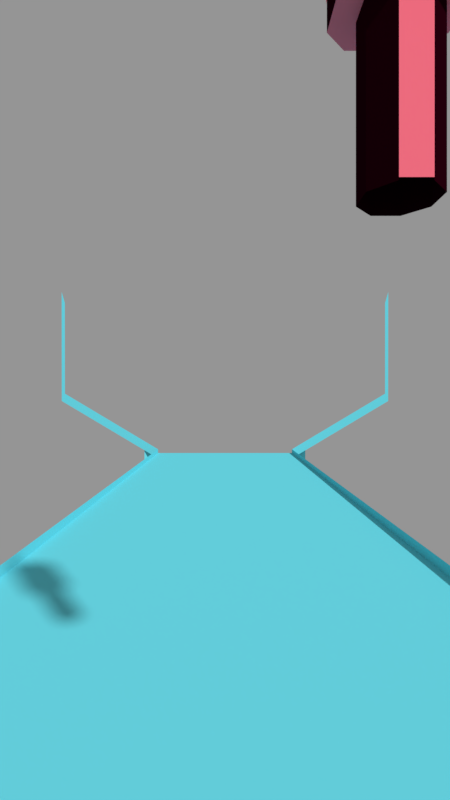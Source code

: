 # Source: SuperShooter.blend  (saved by Blender 2.79.0; exported with 4.5.12 LTS)
import bpy
from mathutils import Matrix  # noqa: F401  (used for matrix-valued properties, if any)

bpy.ops.wm.read_factory_settings(use_empty=True)
scene = bpy.context.scene
scene.name = 'MainScene'

# ---- collections
col_collection_1 = bpy.data.collections.new('Collection 1'); scene.collection.children.link(col_collection_1)

# ---- materials (node trees are filled in below, after node groups)
mat_bridge_mat = bpy.data.materials.new('Bridge_Mat')
mat_bridge_mat.alpha_threshold = 0.0
mat_bridge_mat.use_transparent_shadow = False
mat_bridge_mat.diffuse_color = (0.1356, 0.6724, 0.7758, 1.0)
mat_bridge_mat.roughness = 0.5
mat_bridge_mat.specular_intensity = 0.0
mat_target3_mat = bpy.data.materials.new('Target3_Mat')
mat_target3_mat.alpha_threshold = 0.0
mat_target3_mat.use_transparent_shadow = False
mat_target3_mat.diffuse_color = (0.02147, 0.1301, 0.2951, 1.0)
mat_target3_mat.roughness = 0.5
mat_target3_mat.specular_intensity = 0.0
mat_target2_mat = bpy.data.materials.new('Target2_Mat')
mat_target2_mat.alpha_threshold = 0.0
mat_target2_mat.use_transparent_shadow = False
mat_target2_mat.diffuse_color = (0.164, 0.3257, 0.03311, 1.0)
mat_target2_mat.roughness = 0.5
mat_target2_mat.specular_intensity = 0.0
mat_target1_mat = bpy.data.materials.new('Target1_Mat')
mat_target1_mat.alpha_threshold = 0.0
mat_target1_mat.use_transparent_shadow = False
mat_target1_mat.diffuse_color = (0.07194, 0.09294, 1.0, 1.0)
mat_target1_mat.roughness = 0.5
mat_target1_mat.specular_intensity = 0.0
mat_energy_mat = bpy.data.materials.new('Energy_Mat')
mat_energy_mat.alpha_threshold = 0.0
mat_energy_mat.use_transparent_shadow = False
mat_energy_mat.diffuse_color = (0.7011, 0.7991, 0.117, 1.0)
mat_energy_mat.roughness = 0.5
mat_energy_mat.specular_intensity = 0.0
mat_gunlight_mat = bpy.data.materials.new('GunLight_Mat')
mat_gunlight_mat.alpha_threshold = 0.0
mat_gunlight_mat.use_transparent_shadow = False
mat_gunlight_mat.diffuse_color = (1.0, 0.1686, 0.2371, 1.0)
mat_gunlight_mat.roughness = 0.5
mat_gunlight_mat.specular_intensity = 0.0
mat_road_mat = bpy.data.materials.new('Road_Mat')
mat_road_mat.alpha_threshold = 0.0
mat_road_mat.use_transparent_shadow = False
mat_road_mat.diffuse_color = (0.1356, 0.6724, 0.7758, 1.0)
mat_road_mat.roughness = 0.5
mat_road_mat.specular_intensity = 0.0
mat_gun_mat = bpy.data.materials.new('Gun_Mat')
mat_gun_mat.alpha_threshold = 0.0
mat_gun_mat.use_transparent_shadow = False
mat_gun_mat.diffuse_color = (0.01607, 2.162e-09, 0.003302, 1.0)
mat_gun_mat.roughness = 0.5
mat_gun_mat.specular_intensity = 0.0

# ---- material node trees

# ---- cameras
cam_camera = bpy.data.cameras.new('Camera')
cam_camera.clip_end = 100.0
cam_camera.lens = 16.0
cam_camera.sensor_width = 32.0
cam_camera.sensor_height = 18.0
cam_camera.ortho_scale = 7.314
cam_camera.lens_unit = 'FOV'
cam_camera.dof.focus_distance = 0.0
cam_camera.dof.aperture_fstop = 128.0

# ---- meshes
me_cube_002 = bpy.data.meshes.new('Cube.002')
me_cube_002.from_pydata([(-1.103, 4.821e-08, 0.1895), (-1.103, 12.84, 0.1895), (-1.103, -4.821e-08, -0.1895), (-1.103, 12.84, -0.1895), (1.103, 4.821e-08, 0.1895), (1.103, 12.84, 0.1895), (1.103, -4.821e-08, -0.1895), (1.103, 12.84, -0.1895)], [], [(0, 1, 3, 2), (2, 3, 7, 6), (6, 7, 5, 4), (4, 5, 1, 0), (2, 6, 4, 0), (7, 3, 1, 5)])
me_cube_002.materials.append(mat_bridge_mat)
me_cube_002.use_remesh_preserve_volume = False
me_cube_002.use_remesh_preserve_attributes = False
me_cube_002.use_mirror_vertex_groups = False
me_cube_002.update()
me_cube_009 = bpy.data.meshes.new('Cube.009')
me_cube_009.from_pydata([(-1.103, -1.103, -1.103), (-1.103, -1.103, 1.103), (-1.103, 1.103, -1.103), (-1.103, 1.103, 1.103), (1.103, -1.103, -1.103), (1.103, -1.103, 1.103), (1.103, 1.103, -1.103), (1.103, 1.103, 1.103)], [], [(0, 1, 3, 2), (2, 3, 7, 6), (6, 7, 5, 4), (4, 5, 1, 0), (2, 6, 4, 0), (7, 3, 1, 5)])
me_cube_009.materials.append(mat_target3_mat)
me_cube_009.use_remesh_preserve_volume = False
me_cube_009.use_remesh_preserve_attributes = False
me_cube_009.use_mirror_vertex_groups = False
me_cube_009.update()
me_cube_007 = bpy.data.meshes.new('Cube.007')
me_cube_007.from_pydata([(-1.103, -1.103, -5.25), (-1.103, -1.103, -3.044), (-1.103, 1.103, -5.25), (-1.103, 1.103, -3.044), (1.103, -1.103, -5.25), (1.103, -1.103, -3.044), (1.103, 1.103, -5.25), (1.103, 1.103, -3.044)], [], [(0, 1, 3, 2), (2, 3, 7, 6), (6, 7, 5, 4), (4, 5, 1, 0), (2, 6, 4, 0), (7, 3, 1, 5)])
me_cube_007.materials.append(mat_target2_mat)
me_cube_007.use_remesh_preserve_volume = False
me_cube_007.use_remesh_preserve_attributes = False
me_cube_007.use_mirror_vertex_groups = False
me_cube_007.update()
me_cube_005 = bpy.data.meshes.new('Cube.005')
me_cube_005.from_pydata([(-1.103, -1.103, -1.103), (-1.103, -1.103, 1.103), (-1.103, 1.103, -1.103), (-1.103, 1.103, 1.103), (1.103, -1.103, -1.103), (1.103, -1.103, 1.103), (1.103, 1.103, -1.103), (1.103, 1.103, 1.103)], [], [(0, 1, 3, 2), (2, 3, 7, 6), (6, 7, 5, 4), (4, 5, 1, 0), (2, 6, 4, 0), (7, 3, 1, 5)])
me_cube_005.materials.append(mat_target1_mat)
me_cube_005.use_remesh_preserve_volume = False
me_cube_005.use_remesh_preserve_attributes = False
me_cube_005.use_mirror_vertex_groups = False
me_cube_005.update()
me_cube = bpy.data.meshes.new('Cube')
me_cube.from_pydata([(-0.1543, 0.0, -0.5847), (0.1477, 0.0, 0.6313), (-0.1127, -0.1347, 0.08738), (-0.2461, 0.0, 0.06863), (-0.1127, 0.1347, 0.08738), (0.04072, 0.0, 0.1527), (-0.05015, 0.0, -0.08564), (0.1033, 0.1347, -0.02032), (0.2367, 0.0, -0.001576), (0.1033, -0.1347, -0.02032)], [], [(2, 1, 3), (3, 1, 4), (4, 1, 5), (5, 1, 2), (8, 5, 2, 9), (7, 4, 5, 8), (6, 3, 4, 7), (9, 2, 3, 6), (0, 9, 6), (0, 6, 7), (0, 7, 8), (0, 8, 9)])
me_cube.materials.append(mat_energy_mat)
me_cube.use_remesh_preserve_volume = False
me_cube.use_remesh_preserve_attributes = False
me_cube.use_mirror_vertex_groups = False
me_cube.update()
me_sphere = bpy.data.meshes.new('Sphere')
me_sphere.from_pydata([(0.01787, -0.1305, 0.01787), (0.02892, -0.109, 0.02892), (0.02892, 0.109, 0.02892), (0.01787, 0.1305, 0.01787), (0.02527, -0.1305, -5.818e-09), (0.0409, -0.109, -5.809e-09), (0.0409, 0.109, 5.579e-09), (0.02527, 0.1305, 5.588e-09), (0.01787, -0.1305, -0.01787), (0.02892, -0.109, -0.02892), (0.02892, 0.109, -0.02892), (0.01787, 0.1305, -0.01787), (-3.938e-10, -0.1305, -0.02527), (-3.188e-09, -0.109, -0.0409), (5.376e-10, 0.109, -0.0409), (-3.938e-10, 0.1305, -0.02527), (-2.579e-10, 0.1387, 6.083e-09), (-0.01787, -0.1305, -0.01787), (-0.02892, -0.109, -0.02892), (-0.02892, 0.109, -0.02892), (-0.01787, 0.1305, -0.01787), (-4.017e-09, -0.1387, -6.041e-09), (-0.02527, -0.1305, -4.886e-09), (-0.0409, -0.109, -2.084e-09), (-0.0409, 0.109, 3.717e-09), (-0.02527, 0.1305, 5.588e-09), (-0.01787, -0.1305, 0.01787), (-0.02892, -0.109, 0.02892), (-0.02892, 0.109, 0.02892), (-0.01787, 0.1305, 0.01787), (-3.938e-10, -0.1305, 0.02527), (2.4e-09, -0.109, 0.0409), (-3.188e-09, 0.109, 0.0409), (-3.938e-10, 0.1305, 0.02527)], [], [(33, 32, 2, 3), (31, 30, 0, 1), (16, 33, 3), (32, 31, 1, 2), (30, 21, 0), (16, 3, 7), (2, 1, 5, 6), (0, 21, 4), (3, 2, 6, 7), (1, 0, 4, 5), (16, 7, 11), (6, 5, 9, 10), (4, 21, 8), (7, 6, 10, 11), (5, 4, 8, 9), (16, 11, 15), (10, 9, 13, 14), (8, 21, 12), (11, 10, 14, 15), (9, 8, 12, 13), (16, 15, 20), (14, 13, 18, 19), (12, 21, 17), (15, 14, 19, 20), (13, 12, 17, 18), (16, 20, 25), (19, 18, 23, 24), (17, 21, 22), (20, 19, 24, 25), (18, 17, 22, 23), (16, 25, 29), (24, 23, 27, 28), (22, 21, 26), (25, 24, 28, 29), (23, 22, 26, 27), (16, 29, 33), (28, 27, 31, 32), (26, 21, 30), (29, 28, 32, 33), (27, 26, 30, 31)])
me_sphere.materials.append(mat_gunlight_mat)
me_sphere.use_remesh_preserve_volume = False
me_sphere.use_remesh_preserve_attributes = False
me_sphere.use_mirror_vertex_groups = False
me_sphere.update()
me_plane = bpy.data.meshes.new('Plane')
me_plane.from_pydata([(-0.02684, -0.03218, 0.0), (0.02684, 0.03218, 0.0), (-0.02684, 0.03218, 0.0), (0.02684, -0.03218, 0.0)], [], [(1, 2, 0, 3)])
me_plane.materials.append(mat_gunlight_mat)
me_plane.use_remesh_preserve_volume = False
me_plane.use_remesh_preserve_attributes = False
me_plane.use_mirror_vertex_groups = False
me_plane.update()
me_cube_068 = bpy.data.meshes.new('Cube.068')
me_cube_068.from_pydata([(0.9761, 6.0, -0.09314), (-0.9761, 6.0, -0.09314), (-0.9761, 6.0, 0.04346), (0.9761, 6.0, 0.04346), (2.381, 6.0, 0.7668), (2.335, 6.0, 0.8775), (2.383, 6.0, 2.406), (2.336, 6.0, 2.238), (-2.382, 6.0, 0.767), (-2.335, 6.0, 0.8775), (-0.9761, 4.179e-08, 0.04346), (-0.9761, 4.179e-08, -0.09314), (-2.384, 6.0, 2.406), (-2.337, 6.0, 2.238), (0.9761, -9.751e-08, 0.04346), (0.9761, -9.751e-08, -0.09314)], [], [(11, 1, 2, 10), (0, 4, 5, 3), (5, 4, 6, 7), (2, 9, 8, 1), (0, 15, 14, 3), (9, 13, 12, 8)])
_uv = me_cube_068.uv_layers.new(name='UVMap')
_uv.uv.foreach_set('vector', [0.2492, -1.068, 0.004992, -1.068, 0.004992, -1.068, 0.2492, -1.068, 0.004992, 2.004, 0.004992, 2.004, 0.004992, 2.004, 0.004992, 2.004, 0.004992, 2.004, 0.004992, 2.004, 0.004992, 2.004, 0.004992, 2.004, 0.004992, -1.068, 0.004992, -1.068, 0.004992, -1.068, 0.004992, -1.068, 0.004992, 2.004, 0.2492, 2.004, 0.2492, 2.004, 0.004992, 2.004, 0.4935, 2.004, 0.4935, 2.004, 0.4935, 2.004, 0.4935, 2.004])
_ca = me_cube_068.color_attributes.new('Col', 'BYTE_COLOR', 'CORNER')
_ca.data.foreach_set('color', [1.0, 1.0, 1.0, 1.0, 1.0, 1.0, 1.0, 1.0, 1.0, 1.0, 1.0, 1.0, 1.0, 1.0, 1.0, 1.0, 1.0, 1.0, 1.0, 1.0, 1.0, 1.0, 1.0, 1.0, 1.0, 1.0, 1.0, 1.0, 1.0, 1.0, 1.0, 1.0, 1.0, 1.0, 1.0, 1.0, 1.0, 1.0, 1.0, 1.0, 1.0, 1.0, 1.0, 1.0, 1.0, 1.0, 1.0, 1.0, 1.0, 1.0, 1.0, 1.0, 1.0, 1.0, 1.0, 1.0, 1.0, 1.0, 1.0, 1.0, 1.0, 1.0, 1.0, 1.0, 1.0, 1.0, 1.0, 1.0, 1.0, 1.0, 1.0, 1.0, 1.0, 1.0, 1.0, 1.0, 1.0, 1.0, 1.0, 1.0, 1.0, 1.0, 1.0, 1.0, 1.0, 1.0, 1.0, 1.0, 1.0, 1.0, 1.0, 1.0, 1.0, 1.0, 1.0, 1.0])
me_cube_068.materials.append(mat_bridge_mat)
me_cube_068.use_remesh_preserve_volume = False
me_cube_068.use_remesh_preserve_attributes = False
me_cube_068.use_mirror_vertex_groups = False
me_cube_068.update()
me_cube_001 = bpy.data.meshes.new('Cube.001')
me_cube_001.from_pydata([(-0.9314, 6.0, -0.01242), (0.9314, 6.0, -0.01242), (0.9344, 6.252, -0.07327), (1.12, 6.011, 0.05186), (0.9344, 6.252, -5.101), (1.12, 6.011, -5.101), (-0.9306, 6.249, -0.07327), (-1.124, 6.014, 0.05186), (-0.9306, 6.249, -5.101), (-1.124, 6.014, -5.101), (-0.9314, 5.96e-08, -0.01242), (0.9314, 5.96e-08, -0.01242)], [], [(3, 2, 4, 5), (7, 9, 8, 6), (0, 10, 11, 1)])
_uv = me_cube_001.uv_layers.new(name='UVMap')
_uv.uv.foreach_set('vector', [-0.0008952, -0.002399, -0.0009744, 0.9903, 0.2883, 0.9903, 0.2883, -0.002399, -0.001008, 0.992, 0.2878, 0.9919, 0.2878, -0.0008004, -0.0009236, -0.0007789, 1.001, -20.37, 1.001, 20.48, 0.2884, 20.48, 0.2884, -20.37])
_ca = me_cube_001.color_attributes.new('Col', 'BYTE_COLOR', 'CORNER')
_ca.data.foreach_set('color', [1.0, 1.0, 1.0, 1.0, 1.0, 1.0, 1.0, 1.0, 1.0, 1.0, 1.0, 1.0, 1.0, 1.0, 1.0, 1.0, 1.0, 1.0, 1.0, 1.0, 1.0, 1.0, 1.0, 1.0, 1.0, 1.0, 1.0, 1.0, 1.0, 1.0, 1.0, 1.0, 1.0, 1.0, 1.0, 1.0, 1.0, 1.0, 1.0, 1.0, 1.0, 1.0, 1.0, 1.0, 1.0, 1.0, 1.0, 1.0])
me_cube_001.materials.append(mat_road_mat)
me_cube_001.use_remesh_preserve_volume = False
me_cube_001.use_remesh_preserve_attributes = False
me_cube_001.use_mirror_vertex_groups = False
me_cube_001.update()
me_cylinder_001 = bpy.data.meshes.new('Cylinder.001')
me_cylinder_001.from_pydata([(0.04823, 0.4314, 0.06201), (0.01937, -0.09491, 0.04251), (0.07822, 0.4131, 0.03542), (0.04677, -0.09491, 0.01761), (0.07822, 0.3642, -0.03542), (0.04677, -0.09491, -0.01761), (0.04823, 0.3458, -0.06201), (0.01937, -0.09491, -0.04251), (-0.04823, 0.3458, -0.06201), (-0.01937, -0.09491, -0.04251), (-0.07822, 0.3642, -0.03542), (-0.04677, -0.09491, -0.01761), (-0.07822, 0.4131, 0.03542), (-0.04677, -0.09491, 0.01761), (-0.04823, 0.4314, 0.06201), (-0.01937, -0.09491, 0.04251), (0.04823, 0.1373, 0.06201), (0.07822, 0.1373, 0.03542), (0.07822, 0.1373, -0.03542), (0.04823, 0.1373, -0.06201), (-0.04823, 0.1373, -0.06201), (-0.07822, 0.1373, -0.03542), (-0.07822, 0.1373, 0.03542), (-0.04823, 0.1373, 0.06201), (0.01937, 0.1336, 0.04251), (0.04677, 0.1336, 0.01761), (0.04677, 0.1336, -0.01761), (0.01937, 0.1336, -0.04251), (-0.01937, 0.1336, -0.04251), (-0.04677, 0.1336, -0.01761), (-0.04677, 0.1336, 0.01761), (-0.01937, 0.1336, 0.04251)], [], [(24, 1, 3, 25), (25, 3, 5, 26), (26, 5, 7, 27), (27, 7, 9, 28), (28, 9, 11, 29), (29, 11, 13, 30), (30, 13, 15, 31), (14, 23, 16, 0), (8, 20, 21, 10), (6, 19, 20, 8), (4, 18, 19, 6), (10, 21, 22, 12), (2, 17, 18, 4)])
_uv = me_cylinder_001.uv_layers.new(name='UVMap')
_uv.uv.foreach_set('vector', [0.9468, 0.4654, 0.9468, 0.2439, 0.9651, 0.2439, 0.9651, 0.4654, 0.9397, 0.3165, 0.7181, 0.3165, 0.7181, 0.2906, 0.9397, 0.2906, 0.9651, 0.4654, 0.9651, 0.2439, 0.9468, 0.2439, 0.9468, 0.4654, 0.9468, 0.4654, 0.9468, 0.2439, 0.921, 0.2439, 0.921, 0.4654, 0.9397, 0.2724, 0.7181, 0.2724, 0.7181, 0.2906, 0.9397, 0.2906, 0.9397, 0.2906, 0.7181, 0.2906, 0.7181, 0.3165, 0.9397, 0.3165, 0.9397, 0.3165, 0.7181, 0.3165, 0.7181, 0.3348, 0.9397, 0.3348, 0.9017, 0.6877, 0.9017, 0.468, 0.9661, 0.468, 0.9661, 0.6877, 0.9017, 0.6306, 0.9017, 0.468, 0.8817, 0.468, 0.8817, 0.6428, 0.9661, 0.6306, 0.9661, 0.468, 0.9017, 0.468, 0.9017, 0.6306, 0.9861, 0.6428, 0.9861, 0.468, 0.9661, 0.468, 0.9661, 0.6306, 0.8957, 0.1701, 0.7209, 0.1701, 0.7209, 0.2221, 0.9283, 0.2221, 0.926, 0.2529, 0.7186, 0.2529, 0.7186, 0.2009, 0.8934, 0.2009])
me_cylinder_001.materials.append(mat_gun_mat)
me_cylinder_001.use_remesh_preserve_volume = False
me_cylinder_001.use_remesh_preserve_attributes = False
me_cylinder_001.use_mirror_vertex_groups = False
me_cylinder_001.update()
me_cylinder_006 = bpy.data.meshes.new('Cylinder.006')
me_cylinder_006.from_pydata([(0.06437, 0.6962, 0.09106), (0.02586, -0.001699, 0.06242), (0.1044, 0.6717, 0.05201), (-0.1044, 0.6717, 0.05201), (-0.06437, 0.6962, 0.09106), (-0.02586, -0.001699, 0.06242), (0.06437, 0.3035, 0.09106), (0.1044, 0.3035, 0.05201), (0.1044, 0.3035, -0.05201), (0.06437, 0.3035, -0.09106), (-0.06437, 0.3035, -0.09106), (-0.1044, 0.3035, -0.05201), (-0.1044, 0.3035, 0.05201), (-0.06437, 0.3035, 0.09106), (0.02586, 0.2983, 0.06242), (0.06242, 0.2983, 0.02586), (0.06242, 0.2983, -0.02586), (0.02586, 0.2983, -0.06242), (-0.02586, 0.2983, -0.06242), (-0.06242, 0.2983, -0.02586), (-0.06242, 0.2983, 0.02586), (-0.02586, 0.2983, 0.06242), (0.1058, 0.557, 0.05201), (0.1058, 0.5881, 0.05201), (0.1058, 0.5472, -0.05201), (0.1058, 0.516, -0.05201), (-0.1058, 0.516, -0.05201), (-0.1058, 0.5472, -0.05201), (-0.1058, 0.5881, 0.05201), (-0.1058, 0.557, 0.05201), (-0.1058, 0.4335, -0.05201), (-0.1058, 0.4745, 0.05201), (0.1058, 0.4745, 0.05201), (0.1058, 0.4335, -0.05201), (-0.1058, 0.4651, -0.05201), (-0.1058, 0.506, 0.05201), (0.1058, 0.506, 0.05201), (0.1058, 0.4651, -0.05201), (-0.1058, 0.3516, -0.05201), (-0.1058, 0.3926, 0.05201), (0.1058, 0.3926, 0.05201), (0.1058, 0.3516, -0.05201), (-0.1058, 0.3812, -0.05201), (-0.1058, 0.4221, 0.05201), (0.1058, 0.4221, 0.05201), (0.1058, 0.3812, -0.05201)], [], [(21, 5, 1, 14), (3, 12, 13, 4), (0, 6, 7, 2), (13, 21, 14, 6), (12, 20, 21, 13), (11, 19, 20, 12), (10, 18, 19, 11), (9, 17, 18, 10), (8, 16, 17, 9), (7, 15, 16, 8), (6, 14, 15, 7), (27, 26, 29, 28), (23, 22, 25, 24), (32, 33, 37, 36), (30, 31, 35, 34), (40, 41, 45, 44), (38, 39, 43, 42)])
_uv = me_cylinder_006.uv_layers.new(name='UVMap')
_uv.uv.foreach_set('vector', [0.7449, 0.06584, 0.7021, 0.06584, 0.7021, 0.01636, 0.7449, 0.01636, 0.6886, 0.06474, 0.6404, 0.06474, 0.6404, 0.01868, 0.6915, 0.01868, 0.6331, 0.06533, 0.5791, 0.06533, 0.5791, 0.01669, 0.6301, 0.01669, 0.5196, 0.06439, 0.529, 0.05744, 0.5415, 0.05744, 0.5509, 0.06439, 0.5099, 0.05491, 0.5201, 0.04856, 0.529, 0.05744, 0.5196, 0.06439, 0.5099, 0.02965, 0.5201, 0.036, 0.5201, 0.04856, 0.5099, 0.05491, 0.5196, 0.02017, 0.529, 0.02712, 0.5201, 0.036, 0.5099, 0.02965, 0.5509, 0.02017, 0.5415, 0.02712, 0.529, 0.02712, 0.5196, 0.02017, 0.5606, 0.02965, 0.5504, 0.036, 0.5415, 0.02712, 0.5509, 0.02017, 0.5606, 0.05491, 0.5504, 0.04856, 0.5504, 0.036, 0.5606, 0.02965, 0.5509, 0.06439, 0.5415, 0.05744, 0.5504, 0.04856, 0.5606, 0.05491, 0.8314, 0.01976, 0.8158, 0.01976, 0.8363, 0.07177, 0.8519, 0.07177, 0.9262, 0.06879, 0.9106, 0.06879, 0.8901, 0.01678, 0.9057, 0.01678, 0.8849, 0.06879, 0.8644, 0.01678, 0.8802, 0.01678, 0.9006, 0.06879, 0.7923, 0.01976, 0.8128, 0.07177, 0.8286, 0.07177, 0.8081, 0.01976, 0.8616, 0.07228, 0.8412, 0.02027, 0.8559, 0.02027, 0.8764, 0.07228, 0.7702, 0.01976, 0.7906, 0.07177, 0.8054, 0.07177, 0.785, 0.01976])
me_cylinder_006.materials.append(mat_gunlight_mat)
me_cylinder_006.use_remesh_preserve_volume = False
me_cylinder_006.use_remesh_preserve_attributes = False
me_cylinder_006.use_mirror_vertex_groups = False
me_cylinder_006.update()

# ---- objects
ob_obj_4 = bpy.data.objects.new('Obj_4', me_cube_002)
ob_obj_3 = bpy.data.objects.new('Obj_3', me_cube_009)
ob_obj_2 = bpy.data.objects.new('Obj_2', me_cube_007)
ob_obj_1 = bpy.data.objects.new('Obj_1', me_cube_005)
ob_obj_0 = bpy.data.objects.new('Obj_0', me_cube)
ob_bullet = bpy.data.objects.new('Bullet', me_sphere)
ob_beacon = bpy.data.objects.new('Beacon', me_plane)
ob_bridge = bpy.data.objects.new('Bridge', me_cube_068)
ob_road = bpy.data.objects.new('Road', me_cube_001)
ob_player = bpy.data.objects.new('Player', cam_camera)
ob_gun = bpy.data.objects.new('Gun', None)
ob_shootingtail = bpy.data.objects.new('ShootingTail', None)
ob_shootinghead = bpy.data.objects.new('ShootingHead', None)
ob_gunbody = bpy.data.objects.new('GunBody', me_cylinder_001)
ob_gunlight = bpy.data.objects.new('GunLight', me_cylinder_006)

# ---- transforms, parenting, visibility, modifiers, constraints
ob_obj_4.location = (0.0, -2.742, -0.1198)
ob_obj_4.scale = (0.9529, 0.09343, 0.6966)
ob_obj_4.lineart.crease_threshold = 0.0
ob_obj_3.location = (1.533, -0.9781, 0.5632)
ob_obj_3.scale = (0.261, 0.09299, 0.4941)
ob_obj_3.lineart.crease_threshold = 0.0
ob_obj_2.location = (0.0, -0.3618, 1.428)
ob_obj_2.scale = (0.2416, 0.1114, 0.2805)
ob_obj_2.lineart.crease_threshold = 0.0
ob_obj_1.location = (-0.3424, -0.9781, 0.1973)
ob_obj_1.scale = (0.2947, 0.1066, 0.3422)
ob_obj_1.lineart.crease_threshold = 0.0
ob_obj_0.location = (0.6513, -1.472, 0.6071)
ob_obj_0.scale = (0.6987, 0.6987, 0.6987)
ob_obj_0.lineart.crease_threshold = 0.0
ob_bullet.location = (0.0, 0.0, 0.0)
ob_bullet.scale = (0.7336, 1.421, 0.7336)
ob_bullet.lineart.crease_threshold = 0.0
ob_beacon.location = (0.0, 0.0, 0.0)
ob_beacon.scale = (1.49, 1.243, 1.0)
ob_beacon.lineart.crease_threshold = 0.0
ob_bridge.location = (0.0, 0.0, 0.0)
ob_bridge.rotation_mode = 'ZYX'
ob_bridge.scale = (1.028, 1.0, 1.0)
ob_bridge.lineart.crease_threshold = 0.0
ob_road.parent = ob_bridge
ob_road.location = (0.0, 0.0, 0.0)
ob_road.rotation_mode = 'ZYX'
ob_road.scale = (1.048, 1.0, 1.0)
ob_road.lineart.crease_threshold = 0.0
ob_player.location = (0.0, 0.0, 0.7811)
ob_player.rotation_euler = (1.571, 0.0, 0.0)
ob_player.scale = (1.0, 1.0, 1.0)
ob_player.lock_scale = (True, True, True)
ob_player.empty_display_type = 'ARROWS'
ob_player.color = (0.0, 0.0, 0.0, 0.0)
ob_player.hide_viewport = True
ob_player.display_type = 'WIRE'
ob_player.lineart.crease_threshold = 0.0
ob_gun.parent = ob_player
ob_gun.matrix_parent_inverse = Matrix(((1.0, 0.0, 0.0, 0.0), (0.0, -4.371e-08, 1.0, -0.6883), (0.0, -1.0, -4.371e-08, 3.009e-08), (0.0, 0.0, 0.0, 1.0)))
ob_gun.location = (0.2091, 0.4786, 1.023)
ob_gun.rotation_euler = (1.571, -0.0, 0.0)
ob_gun.empty_display_type = 'CUBE'
ob_gun.empty_display_size = 0.1385
ob_gun.empty_image_offset = (0.0, 0.0)
ob_gun.hide_viewport = True
ob_gun.lineart.crease_threshold = 0.0
ob_shootingtail.parent = ob_gun
ob_shootingtail.matrix_parent_inverse = Matrix(((1.0, 0.0, 0.0, 0.0), (0.0, -4.371e-08, 1.0, 0.0), (0.0, -1.0, -4.371e-08, 0.0), (0.0, 0.0, 0.0, 1.0)))
ob_shootingtail.location = (-1.49e-08, -5.96e-08, 0.05722)
ob_shootingtail.scale = (0.7492, 0.7492, 0.681)
ob_shootingtail.empty_display_type = 'SPHERE'
ob_shootingtail.empty_display_size = 0.1483
ob_shootingtail.empty_image_offset = (0.0, 0.0)
ob_shootingtail.hide_viewport = True
ob_shootingtail.lineart.crease_threshold = 0.0
ob_shootinghead.parent = ob_gun
ob_shootinghead.matrix_parent_inverse = Matrix(((1.0, 0.0, 0.0, 0.0), (0.0, -4.371e-08, 1.0, 0.0), (0.0, -1.0, -4.371e-08, 0.0), (0.0, 0.0, 0.0, 1.0)))
ob_shootinghead.location = (-1.49e-08, -5.96e-08, 0.5089)
ob_shootinghead.scale = (0.7492, 0.7492, 0.681)
ob_shootinghead.empty_display_type = 'SPHERE'
ob_shootinghead.empty_display_size = 0.1466
ob_shootinghead.empty_image_offset = (0.0, 0.0)
ob_shootinghead.hide_viewport = True
ob_shootinghead.lineart.crease_threshold = 0.0
ob_gunbody.parent = ob_gun
ob_gunbody.location = (0.0, 0.0, 0.0)
ob_gunbody.hide_viewport = True
ob_gunbody.lineart.crease_threshold = 0.0
ob_gunlight.parent = ob_gunbody
ob_gunlight.matrix_parent_inverse = Matrix(((1.0, -0.0, 0.0, -0.2091), (0.0, -4.371e-08, 1.0, -0.9922), (0.0, -1.0, -4.371e-08, 0.4536), (0.0, 0.0, 0.0, 1.0)))
ob_gunlight.location = (0.2091, 0.4536, 0.9019)
ob_gunlight.rotation_euler = (1.571, -1.116e-08, 1.116e-08)
ob_gunlight.scale = (0.7492, 0.7492, 0.681)
ob_gunlight.hide_viewport = True
ob_gunlight.lineart.crease_threshold = 0.0

# ---- collection membership
col_collection_1.objects.link(ob_obj_4)
col_collection_1.objects.link(ob_obj_3)
col_collection_1.objects.link(ob_obj_2)
col_collection_1.objects.link(ob_obj_1)
col_collection_1.objects.link(ob_obj_0)
col_collection_1.objects.link(ob_bullet)
col_collection_1.objects.link(ob_beacon)
col_collection_1.objects.link(ob_bridge)
col_collection_1.objects.link(ob_road)
col_collection_1.objects.link(ob_player)
col_collection_1.objects.link(ob_gun)
col_collection_1.objects.link(ob_shootingtail)
col_collection_1.objects.link(ob_shootinghead)
col_collection_1.objects.link(ob_gunbody)
col_collection_1.objects.link(ob_gunlight)

# ---- scene / render settings (as saved in the file)
scene.camera = ob_player
scene.frame_start = 0; scene.frame_end = 250; scene.frame_set(101)
scene.render.engine = 'BLENDER_EEVEE_NEXT'
scene.render.image_settings.file_format = 'JPEG'
scene.render.image_settings.color_mode = 'RGB'
scene.render.image_settings.quality = 50
scene.render.image_settings.compression = 50
scene.render.image_settings.exr_codec = 'NONE'
scene.render.resolution_x = 750
scene.render.resolution_y = 1334
scene.render.resolution_percentage = 50
scene.render.dither_intensity = 0.0
scene.render.simplify_subdivision_render = 0
scene.render.simplify_child_particles_render = 0.0
scene.cycles.use_denoising = False
scene.cycles.samples = 128
scene.cycles.sampling_pattern = 'TABULATED_SOBOL'
scene.cycles.use_adaptive_sampling = False
scene.cycles.use_light_tree = False
scene.cycles.blur_glossy = 0.0
scene.cycles.sample_clamp_indirect = 0.0
scene.view_settings.view_transform = 'Standard'
bpy.context.view_layer.update()

# ---- added for rendering (the .blend has no usable light): sun + grey world if the file has none
light_auto_sun = bpy.data.lights.new('AutoSun', 'SUN')
light_auto_sun.energy = 3.0
light_auto_sun.angle = 0.0523599
ob_auto_sun = bpy.data.objects.new('AutoSun', light_auto_sun)
scene.collection.objects.link(ob_auto_sun)
ob_auto_sun.rotation_euler = (0.872665, 0.174533, 0.523599)
if scene.world is None:
    world_auto = bpy.data.worlds.new('AutoWorld')
    world_auto.color = (0.3, 0.3, 0.3)
    scene.world = world_auto
bpy.context.view_layer.update()
